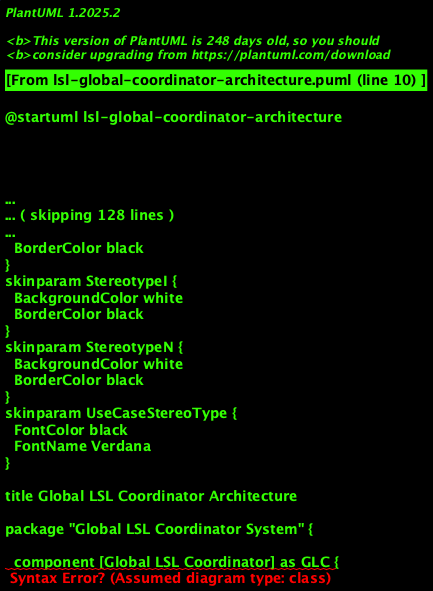

The diagram above was rendered by PlantUML. Its source (embedded in the PNG):
@startuml lsl-global-coordinator-architecture
!theme plain

title Global LSL Coordinator Architecture

package "Global LSL Coordinator System" {
  
  component [Global LSL Coordinator] as GLC {
    [Session Registry] as Registry
    [Health Monitor] as Health
    [Process Manager] as ProcessMgr
    [Cleanup Service] as Cleanup
  }
  
  package "Launch Scripts" {
    [coding launcher] as CodingLauncher
    [launch-claude.sh] as LaunchScript
    [Enhanced Startup] as Startup
  }
  
  package "Monitoring Components" {
    [Enhanced Transcript Monitor] as ETM
    [ReliableCodingClassifier] as RCC
    [Session File Writer] as Writer
  }
  
  package "Session Tracking" {
    database "session-registry.json" as SessionDB {
      [Session Records] as Sessions
      [Process IDs] as PIDs
      [Health Status] as Status
      [Project Mappings] as Projects
    }
  }
  
  package "File System" {
    folder "Project A/.specstory/history" as ProjA
    folder "Project B/.specstory/history" as ProjB  
    folder "coding/.specstory/history" as CodingHist
    file "transcript-monitor.log" as Logs
  }
  
}

' Relationships
CodingLauncher --> LaunchScript : "exec launch-claude.sh"
LaunchScript --> GLC : "ensure monitoring"
GLC --> Registry : "register session"
GLC --> ProcessMgr : "start monitor"
ProcessMgr --> ETM : "spawn process"
ETM --> RCC : "classify content"
RCC --> Writer : "route content"
Writer --> ProjA : "project sessions"
Writer --> ProjB : "project sessions"  
Writer --> CodingHist : "coding sessions"

Health --> Registry : "check health"
Health --> ProcessMgr : "restart failed"
Cleanup --> Registry : "remove stale"
Registry --> SessionDB : "persist state"

ETM --> Logs : "operational logs"

note right of GLC
  **Features:**
  - Session registry and tracking
  - Health monitoring (30s intervals)
  - Automatic process recovery
  - Cross-project coordination
  - Cleanup of orphaned processes
end note

note right of SessionDB
  **Registry Contents:**
  - Active Claude sessions
  - Transcript monitor PIDs  
  - Project directory mappings
  - Health check timestamps
  - Session start times
end note

note bottom of ETM
  **Enhanced Monitor:**
  - Real-time classification
  - Content routing
  - Status line integration
  - Batch processing support
end note

@enduml